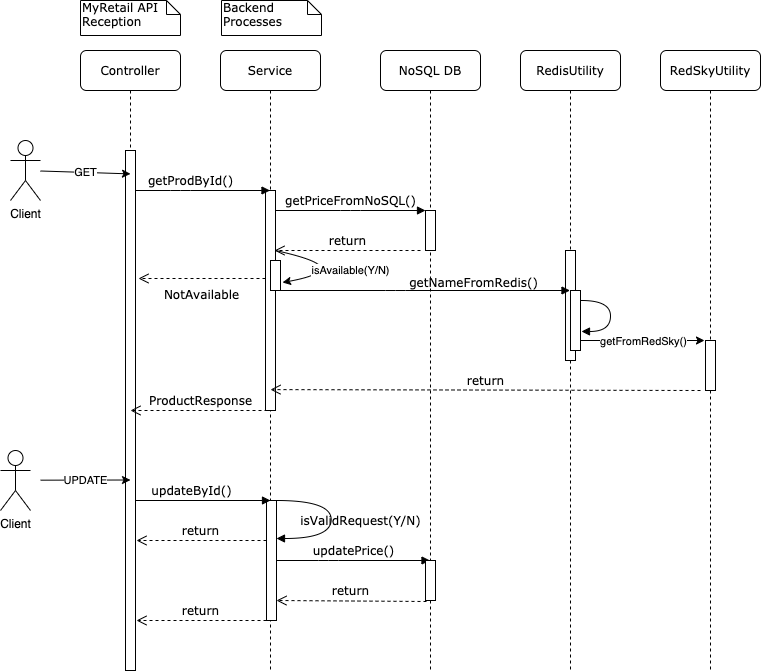

The diagram above was exported from draw.io. Its source (the exported page's mxGraphModel, read from the mxfile embedded in the PNG):
<mxGraphModel dx="1298" dy="772" grid="1" gridSize="10" guides="1" tooltips="1" connect="1" arrows="1" fold="1" page="1" pageScale="1" pageWidth="1100" pageHeight="850" background="none" math="0" shadow="0">
  <root>
    <mxCell id="0" />
    <mxCell id="1" parent="0" />
    <mxCell id="7baba1c4bc27f4b0-2" value="Service" style="shape=umlLifeline;perimeter=lifelinePerimeter;whiteSpace=wrap;html=1;container=1;collapsible=0;recursiveResize=0;outlineConnect=0;rounded=1;shadow=0;comic=0;labelBackgroundColor=none;strokeWidth=1;fontFamily=Verdana;fontSize=12;align=center;" parent="1" vertex="1">
      <mxGeometry x="240" y="80" width="100" height="620" as="geometry" />
    </mxCell>
    <mxCell id="7baba1c4bc27f4b0-10" value="" style="html=1;points=[];perimeter=orthogonalPerimeter;rounded=0;shadow=0;comic=0;labelBackgroundColor=none;strokeWidth=1;fontFamily=Verdana;fontSize=12;align=center;" parent="7baba1c4bc27f4b0-2" vertex="1">
      <mxGeometry x="45" y="140" width="10" height="220" as="geometry" />
    </mxCell>
    <mxCell id="7baba1c4bc27f4b0-3" value="NoSQL DB" style="shape=umlLifeline;perimeter=lifelinePerimeter;whiteSpace=wrap;html=1;container=1;collapsible=0;recursiveResize=0;outlineConnect=0;rounded=1;shadow=0;comic=0;labelBackgroundColor=none;strokeWidth=1;fontFamily=Verdana;fontSize=12;align=center;" parent="1" vertex="1">
      <mxGeometry x="400" y="80" width="100" height="620" as="geometry" />
    </mxCell>
    <mxCell id="7baba1c4bc27f4b0-13" value="" style="html=1;points=[];perimeter=orthogonalPerimeter;rounded=0;shadow=0;comic=0;labelBackgroundColor=none;strokeWidth=1;fontFamily=Verdana;fontSize=12;align=center;" parent="7baba1c4bc27f4b0-3" vertex="1">
      <mxGeometry x="45" y="160" width="10" height="40" as="geometry" />
    </mxCell>
    <mxCell id="7baba1c4bc27f4b0-4" value="RedisUtility" style="shape=umlLifeline;perimeter=lifelinePerimeter;whiteSpace=wrap;html=1;container=1;collapsible=0;recursiveResize=0;outlineConnect=0;rounded=1;shadow=0;comic=0;labelBackgroundColor=none;strokeWidth=1;fontFamily=Verdana;fontSize=12;align=center;" parent="1" vertex="1">
      <mxGeometry x="540" y="80" width="100" height="620" as="geometry" />
    </mxCell>
    <mxCell id="rXAvWRwS1WlST1PVE0hg-17" value="" style="endArrow=classic;html=1;entryX=-0.1;entryY=0;entryDx=0;entryDy=0;entryPerimeter=0;" edge="1" parent="7baba1c4bc27f4b0-4" target="7baba1c4bc27f4b0-19">
      <mxGeometry relative="1" as="geometry">
        <mxPoint x="60" y="290" as="sourcePoint" />
        <mxPoint x="160" y="290" as="targetPoint" />
      </mxGeometry>
    </mxCell>
    <mxCell id="rXAvWRwS1WlST1PVE0hg-18" value="getFromRedSky()" style="edgeLabel;resizable=0;html=1;align=center;verticalAlign=middle;" connectable="0" vertex="1" parent="rXAvWRwS1WlST1PVE0hg-17">
      <mxGeometry relative="1" as="geometry" />
    </mxCell>
    <mxCell id="7baba1c4bc27f4b0-5" value="RedSkyUtility" style="shape=umlLifeline;perimeter=lifelinePerimeter;whiteSpace=wrap;html=1;container=1;collapsible=0;recursiveResize=0;outlineConnect=0;rounded=1;shadow=0;comic=0;labelBackgroundColor=none;strokeWidth=1;fontFamily=Verdana;fontSize=12;align=center;" parent="1" vertex="1">
      <mxGeometry x="680" y="80" width="100" height="620" as="geometry" />
    </mxCell>
    <mxCell id="7baba1c4bc27f4b0-8" value="Controller" style="shape=umlLifeline;perimeter=lifelinePerimeter;whiteSpace=wrap;html=1;container=1;collapsible=0;recursiveResize=0;outlineConnect=0;rounded=1;shadow=0;comic=0;labelBackgroundColor=none;strokeWidth=1;fontFamily=Verdana;fontSize=12;align=center;" parent="1" vertex="1">
      <mxGeometry x="100" y="80" width="100" height="620" as="geometry" />
    </mxCell>
    <mxCell id="7baba1c4bc27f4b0-9" value="" style="html=1;points=[];perimeter=orthogonalPerimeter;rounded=0;shadow=0;comic=0;labelBackgroundColor=none;strokeWidth=1;fontFamily=Verdana;fontSize=12;align=center;" parent="7baba1c4bc27f4b0-8" vertex="1">
      <mxGeometry x="45" y="100" width="10" height="520" as="geometry" />
    </mxCell>
    <mxCell id="7baba1c4bc27f4b0-16" value="" style="html=1;points=[];perimeter=orthogonalPerimeter;rounded=0;shadow=0;comic=0;labelBackgroundColor=none;strokeWidth=1;fontFamily=Verdana;fontSize=12;align=center;" parent="1" vertex="1">
      <mxGeometry x="585" y="280" width="10" height="110" as="geometry" />
    </mxCell>
    <mxCell id="7baba1c4bc27f4b0-19" value="" style="html=1;points=[];perimeter=orthogonalPerimeter;rounded=0;shadow=0;comic=0;labelBackgroundColor=none;strokeWidth=1;fontFamily=Verdana;fontSize=12;align=center;" parent="1" vertex="1">
      <mxGeometry x="725" y="370" width="10" height="50" as="geometry" />
    </mxCell>
    <mxCell id="7baba1c4bc27f4b0-11" value="getProdById()" style="html=1;verticalAlign=bottom;endArrow=block;labelBackgroundColor=none;fontFamily=Verdana;fontSize=12;edgeStyle=elbowEdgeStyle;elbow=vertical;" parent="1" source="7baba1c4bc27f4b0-9" target="7baba1c4bc27f4b0-2" edge="1">
      <mxGeometry x="-0.1822" relative="1" as="geometry">
        <mxPoint x="220" y="190" as="sourcePoint" />
        <mxPoint x="270" y="220" as="targetPoint" />
        <Array as="points">
          <mxPoint x="200" y="220" />
        </Array>
        <mxPoint as="offset" />
      </mxGeometry>
    </mxCell>
    <mxCell id="7baba1c4bc27f4b0-14" value="getPriceFromNoSQL()" style="html=1;verticalAlign=bottom;endArrow=block;entryX=0;entryY=0;labelBackgroundColor=none;fontFamily=Verdana;fontSize=12;edgeStyle=elbowEdgeStyle;elbow=vertical;" parent="1" source="7baba1c4bc27f4b0-10" target="7baba1c4bc27f4b0-13" edge="1">
      <mxGeometry relative="1" as="geometry">
        <mxPoint x="370" y="200" as="sourcePoint" />
        <Array as="points">
          <mxPoint x="370" y="240" />
        </Array>
      </mxGeometry>
    </mxCell>
    <mxCell id="7baba1c4bc27f4b0-34" value="" style="html=1;points=[];perimeter=orthogonalPerimeter;rounded=0;shadow=0;comic=0;labelBackgroundColor=none;strokeWidth=1;fontFamily=Verdana;fontSize=12;align=center;" parent="1" vertex="1">
      <mxGeometry x="590" y="320" width="10" height="60" as="geometry" />
    </mxCell>
    <mxCell id="7baba1c4bc27f4b0-36" value="" style="html=1;verticalAlign=bottom;endArrow=block;labelBackgroundColor=none;fontFamily=Verdana;fontSize=12;elbow=vertical;edgeStyle=orthogonalEdgeStyle;curved=1;entryX=1.1;entryY=0.683;entryDx=0;entryDy=0;entryPerimeter=0;" parent="1" edge="1" target="7baba1c4bc27f4b0-34">
      <mxGeometry relative="1" as="geometry">
        <mxPoint x="601" y="330" as="sourcePoint" />
        <mxPoint x="595" y="389" as="targetPoint" />
        <Array as="points">
          <mxPoint x="630" y="330" />
          <mxPoint x="630" y="361" />
        </Array>
      </mxGeometry>
    </mxCell>
    <mxCell id="7baba1c4bc27f4b0-40" value="MyRetail API Reception" style="shape=note;whiteSpace=wrap;html=1;size=14;verticalAlign=top;align=left;spacingTop=-6;rounded=0;shadow=0;comic=0;labelBackgroundColor=none;strokeWidth=1;fontFamily=Verdana;fontSize=12" parent="1" vertex="1">
      <mxGeometry x="100" y="30" width="100" height="35" as="geometry" />
    </mxCell>
    <mxCell id="7baba1c4bc27f4b0-41" value="Backend Processes" style="shape=note;whiteSpace=wrap;html=1;size=14;verticalAlign=top;align=left;spacingTop=-6;rounded=0;shadow=0;comic=0;labelBackgroundColor=none;strokeWidth=1;fontFamily=Verdana;fontSize=12" parent="1" vertex="1">
      <mxGeometry x="241" y="30" width="100" height="35" as="geometry" />
    </mxCell>
    <mxCell id="rXAvWRwS1WlST1PVE0hg-1" value="Client" style="shape=umlActor;verticalLabelPosition=bottom;verticalAlign=top;html=1;outlineConnect=0;" vertex="1" parent="1">
      <mxGeometry x="30" y="170" width="30" height="60" as="geometry" />
    </mxCell>
    <mxCell id="rXAvWRwS1WlST1PVE0hg-3" value="" style="endArrow=classic;html=1;entryX=0.5;entryY=0.045;entryDx=0;entryDy=0;entryPerimeter=0;" edge="1" parent="1" source="rXAvWRwS1WlST1PVE0hg-1" target="7baba1c4bc27f4b0-9">
      <mxGeometry relative="1" as="geometry">
        <mxPoint x="60" y="200" as="sourcePoint" />
        <mxPoint x="140" y="200" as="targetPoint" />
      </mxGeometry>
    </mxCell>
    <mxCell id="rXAvWRwS1WlST1PVE0hg-4" value="GET" style="edgeLabel;resizable=0;html=1;align=center;verticalAlign=middle;" connectable="0" vertex="1" parent="rXAvWRwS1WlST1PVE0hg-3">
      <mxGeometry relative="1" as="geometry" />
    </mxCell>
    <mxCell id="rXAvWRwS1WlST1PVE0hg-6" value="return" style="html=1;verticalAlign=bottom;endArrow=open;dashed=1;endSize=8;exitX=0;exitY=0.95;labelBackgroundColor=none;fontFamily=Verdana;fontSize=12;" edge="1" parent="1">
      <mxGeometry relative="1" as="geometry">
        <mxPoint x="294" y="280" as="targetPoint" />
        <mxPoint x="440" y="280" as="sourcePoint" />
      </mxGeometry>
    </mxCell>
    <mxCell id="rXAvWRwS1WlST1PVE0hg-7" value="NotAvailable" style="html=1;verticalAlign=bottom;endArrow=open;dashed=1;endSize=8;labelBackgroundColor=none;fontFamily=Verdana;fontSize=12;exitX=0;exitY=0.4;exitDx=0;exitDy=0;exitPerimeter=0;" edge="1" parent="1" source="7baba1c4bc27f4b0-10">
      <mxGeometry x="0.0081" y="26" relative="1" as="geometry">
        <mxPoint x="158" y="308" as="targetPoint" />
        <mxPoint x="282" y="341" as="sourcePoint" />
        <Array as="points" />
        <mxPoint as="offset" />
      </mxGeometry>
    </mxCell>
    <mxCell id="rXAvWRwS1WlST1PVE0hg-10" value="" style="html=1;points=[];perimeter=orthogonalPerimeter;rounded=0;shadow=0;comic=0;labelBackgroundColor=none;strokeWidth=1;fontFamily=Verdana;fontSize=12;align=center;" vertex="1" parent="1">
      <mxGeometry x="290" y="290" width="10" height="30" as="geometry" />
    </mxCell>
    <mxCell id="rXAvWRwS1WlST1PVE0hg-14" value="isAvailable(Y/N)" style="curved=1;endArrow=classic;html=1;entryX=1.2;entryY=0.733;entryDx=0;entryDy=0;entryPerimeter=0;" edge="1" parent="1" target="rXAvWRwS1WlST1PVE0hg-10">
      <mxGeometry x="0.1249" y="30" width="50" height="50" relative="1" as="geometry">
        <mxPoint x="295" y="280" as="sourcePoint" />
        <mxPoint x="389" y="350" as="targetPoint" />
        <Array as="points">
          <mxPoint x="340" y="290" />
          <mxPoint x="340" y="305" />
        </Array>
        <mxPoint as="offset" />
      </mxGeometry>
    </mxCell>
    <mxCell id="rXAvWRwS1WlST1PVE0hg-15" value="getNameFromRedis()" style="html=1;verticalAlign=bottom;endArrow=block;labelBackgroundColor=none;fontFamily=Verdana;fontSize=12;edgeStyle=elbowEdgeStyle;elbow=vertical;" edge="1" parent="1" target="7baba1c4bc27f4b0-4">
      <mxGeometry x="0.3583" y="-2" relative="1" as="geometry">
        <mxPoint x="290" y="320" as="sourcePoint" />
        <mxPoint x="560" y="323" as="targetPoint" />
        <mxPoint as="offset" />
      </mxGeometry>
    </mxCell>
    <mxCell id="rXAvWRwS1WlST1PVE0hg-19" value="return" style="html=1;verticalAlign=bottom;endArrow=open;dashed=1;endSize=8;exitX=0;exitY=0.95;labelBackgroundColor=none;fontFamily=Verdana;fontSize=12;entryX=0.5;entryY=0.905;entryDx=0;entryDy=0;entryPerimeter=0;" edge="1" parent="1" target="7baba1c4bc27f4b0-10">
      <mxGeometry relative="1" as="geometry">
        <mxPoint x="300" y="419" as="targetPoint" />
        <mxPoint x="720" y="420" as="sourcePoint" />
      </mxGeometry>
    </mxCell>
    <mxCell id="rXAvWRwS1WlST1PVE0hg-20" value="ProductResponse" style="html=1;verticalAlign=bottom;endArrow=open;dashed=1;endSize=8;labelBackgroundColor=none;fontFamily=Verdana;fontSize=12;" edge="1" parent="1">
      <mxGeometry x="-0.0219" relative="1" as="geometry">
        <mxPoint x="150" y="440" as="targetPoint" />
        <mxPoint x="287" y="440" as="sourcePoint" />
        <Array as="points" />
        <mxPoint as="offset" />
      </mxGeometry>
    </mxCell>
    <mxCell id="rXAvWRwS1WlST1PVE0hg-21" value="Client" style="shape=umlActor;verticalLabelPosition=bottom;verticalAlign=top;html=1;outlineConnect=0;" vertex="1" parent="1">
      <mxGeometry x="20" y="480" width="30" height="60" as="geometry" />
    </mxCell>
    <mxCell id="rXAvWRwS1WlST1PVE0hg-22" value="UPDATE" style="endArrow=classic;html=1;entryX=0.5;entryY=0.045;entryDx=0;entryDy=0;entryPerimeter=0;" edge="1" parent="1">
      <mxGeometry relative="1" as="geometry">
        <mxPoint x="60" y="509.6714285714285" as="sourcePoint" />
        <mxPoint x="150" y="509.49999999999994" as="targetPoint" />
        <Array as="points" />
      </mxGeometry>
    </mxCell>
    <mxCell id="rXAvWRwS1WlST1PVE0hg-24" value="" style="html=1;points=[];perimeter=orthogonalPerimeter;rounded=0;shadow=0;comic=0;labelBackgroundColor=none;strokeWidth=1;fontFamily=Verdana;fontSize=12;align=center;" vertex="1" parent="1">
      <mxGeometry x="286" y="530" width="10" height="120" as="geometry" />
    </mxCell>
    <mxCell id="rXAvWRwS1WlST1PVE0hg-25" value="updateById()" style="html=1;verticalAlign=bottom;endArrow=block;labelBackgroundColor=none;fontFamily=Verdana;fontSize=12;edgeStyle=elbowEdgeStyle;elbow=vertical;" edge="1" parent="1">
      <mxGeometry x="-0.1822" relative="1" as="geometry">
        <mxPoint x="155.5" y="530" as="sourcePoint" />
        <mxPoint x="290" y="530" as="targetPoint" />
        <Array as="points">
          <mxPoint x="200.5" y="530" />
        </Array>
        <mxPoint as="offset" />
      </mxGeometry>
    </mxCell>
    <mxCell id="rXAvWRwS1WlST1PVE0hg-26" value="isValidRequest(Y/N)" style="html=1;verticalAlign=bottom;endArrow=block;labelBackgroundColor=none;fontFamily=Verdana;fontSize=12;elbow=vertical;edgeStyle=orthogonalEdgeStyle;curved=1;exitX=1.038;exitY=0.345;exitPerimeter=0;" edge="1" parent="1">
      <mxGeometry x="0.1492" y="29" relative="1" as="geometry">
        <mxPoint x="296.0033333333335" y="530" as="sourcePoint" />
        <mxPoint x="296" y="568" as="targetPoint" />
        <Array as="points">
          <mxPoint x="350.67" y="530" />
          <mxPoint x="350.67" y="568" />
        </Array>
        <mxPoint as="offset" />
      </mxGeometry>
    </mxCell>
    <mxCell id="rXAvWRwS1WlST1PVE0hg-27" value="return" style="html=1;verticalAlign=bottom;endArrow=open;dashed=1;endSize=8;labelBackgroundColor=none;fontFamily=Verdana;fontSize=12;exitX=0;exitY=0.4;exitDx=0;exitDy=0;exitPerimeter=0;" edge="1" parent="1">
      <mxGeometry x="0.0154" relative="1" as="geometry">
        <mxPoint x="156" y="570" as="targetPoint" />
        <mxPoint x="286" y="570" as="sourcePoint" />
        <Array as="points" />
        <mxPoint as="offset" />
      </mxGeometry>
    </mxCell>
    <mxCell id="rXAvWRwS1WlST1PVE0hg-28" value="updatePrice()" style="html=1;verticalAlign=bottom;endArrow=block;labelBackgroundColor=none;fontFamily=Verdana;fontSize=12;edgeStyle=elbowEdgeStyle;elbow=vertical;" edge="1" parent="1" target="7baba1c4bc27f4b0-3">
      <mxGeometry relative="1" as="geometry">
        <mxPoint x="296" y="590" as="sourcePoint" />
        <mxPoint x="566" y="590" as="targetPoint" />
      </mxGeometry>
    </mxCell>
    <mxCell id="rXAvWRwS1WlST1PVE0hg-29" value="" style="html=1;points=[];perimeter=orthogonalPerimeter;rounded=0;shadow=0;comic=0;labelBackgroundColor=none;strokeWidth=1;fontFamily=Verdana;fontSize=12;align=center;" vertex="1" parent="1">
      <mxGeometry x="445" y="590" width="10" height="40" as="geometry" />
    </mxCell>
    <mxCell id="rXAvWRwS1WlST1PVE0hg-30" value="return" style="html=1;verticalAlign=bottom;endArrow=open;dashed=1;endSize=8;labelBackgroundColor=none;fontFamily=Verdana;fontSize=12;exitX=0.1;exitY=1.025;exitDx=0;exitDy=0;exitPerimeter=0;" edge="1" parent="1" source="rXAvWRwS1WlST1PVE0hg-29">
      <mxGeometry x="0.0154" relative="1" as="geometry">
        <mxPoint x="296" y="630" as="targetPoint" />
        <mxPoint x="426" y="630" as="sourcePoint" />
        <Array as="points" />
        <mxPoint as="offset" />
      </mxGeometry>
    </mxCell>
    <mxCell id="rXAvWRwS1WlST1PVE0hg-31" value="return" style="html=1;verticalAlign=bottom;endArrow=open;dashed=1;endSize=8;labelBackgroundColor=none;fontFamily=Verdana;fontSize=12;exitX=0;exitY=0.4;exitDx=0;exitDy=0;exitPerimeter=0;" edge="1" parent="1">
      <mxGeometry x="0.0154" relative="1" as="geometry">
        <mxPoint x="156" y="650" as="targetPoint" />
        <mxPoint x="286" y="650" as="sourcePoint" />
        <Array as="points" />
        <mxPoint as="offset" />
      </mxGeometry>
    </mxCell>
  </root>
</mxGraphModel>